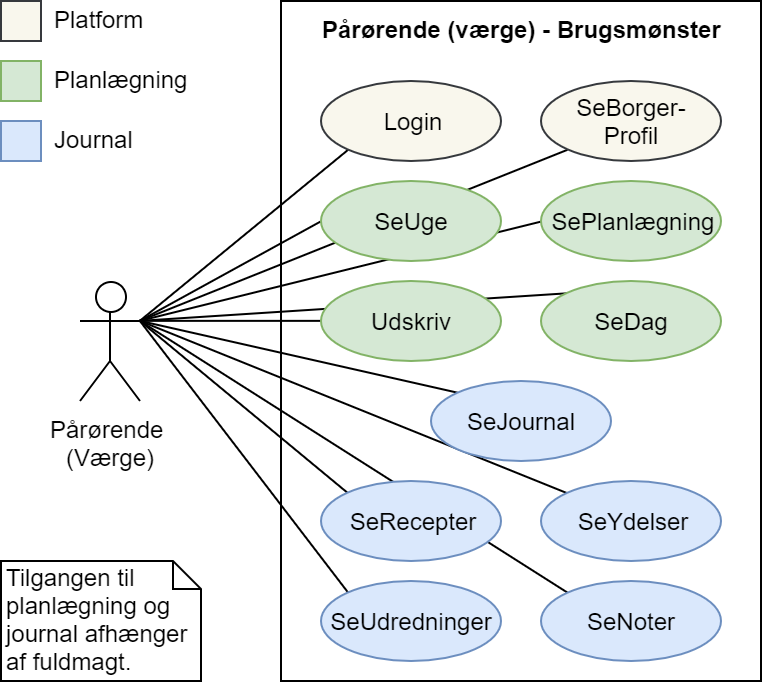

The diagram above was exported from draw.io. Its source (the exported page's mxGraphModel, read from the mxfile embedded in the PNG):
<mxGraphModel dx="983" dy="578" grid="1" gridSize="10" guides="1" tooltips="1" connect="1" arrows="1" fold="1" page="1" pageScale="1" pageWidth="850" pageHeight="1100" math="0" shadow="0">
  <root>
    <mxCell id="0" />
    <mxCell id="1" parent="0" />
    <mxCell id="JJ6CAFe-qYpxg0V2ff2T-1" value="Pårørende (værge) - Brugsmønster" style="html=1;strokeColor=#000000;fillColor=none;fontStyle=1;verticalAlign=top;" vertex="1" parent="1">
      <mxGeometry x="140" width="240" height="340" as="geometry" />
    </mxCell>
    <mxCell id="JJ6CAFe-qYpxg0V2ff2T-2" style="edgeStyle=none;rounded=0;orthogonalLoop=1;jettySize=auto;html=1;exitX=1;exitY=0.3333333333333333;exitDx=0;exitDy=0;exitPerimeter=0;entryX=0;entryY=1;entryDx=0;entryDy=0;startArrow=none;startFill=0;endArrow=none;endFill=0;strokeColor=#000000;" edge="1" parent="1" source="JJ6CAFe-qYpxg0V2ff2T-13" target="JJ6CAFe-qYpxg0V2ff2T-14">
      <mxGeometry relative="1" as="geometry" />
    </mxCell>
    <mxCell id="JJ6CAFe-qYpxg0V2ff2T-3" style="edgeStyle=none;rounded=0;orthogonalLoop=1;jettySize=auto;html=1;exitX=1;exitY=0.3333333333333333;exitDx=0;exitDy=0;exitPerimeter=0;entryX=0;entryY=1;entryDx=0;entryDy=0;startArrow=none;startFill=0;endArrow=none;endFill=0;strokeColor=#000000;" edge="1" parent="1" source="JJ6CAFe-qYpxg0V2ff2T-13" target="JJ6CAFe-qYpxg0V2ff2T-15">
      <mxGeometry relative="1" as="geometry" />
    </mxCell>
    <mxCell id="JJ6CAFe-qYpxg0V2ff2T-4" style="edgeStyle=none;rounded=0;orthogonalLoop=1;jettySize=auto;html=1;exitX=1;exitY=0.3333333333333333;exitDx=0;exitDy=0;exitPerimeter=0;entryX=0;entryY=0.5;entryDx=0;entryDy=0;startArrow=none;startFill=0;endArrow=none;endFill=0;strokeColor=#000000;" edge="1" parent="1" source="JJ6CAFe-qYpxg0V2ff2T-13" target="JJ6CAFe-qYpxg0V2ff2T-17">
      <mxGeometry relative="1" as="geometry" />
    </mxCell>
    <mxCell id="JJ6CAFe-qYpxg0V2ff2T-5" style="edgeStyle=none;rounded=0;orthogonalLoop=1;jettySize=auto;html=1;exitX=1;exitY=0.3333333333333333;exitDx=0;exitDy=0;exitPerimeter=0;entryX=0;entryY=0.5;entryDx=0;entryDy=0;startArrow=none;startFill=0;endArrow=none;endFill=0;strokeColor=#000000;" edge="1" parent="1" source="JJ6CAFe-qYpxg0V2ff2T-13" target="JJ6CAFe-qYpxg0V2ff2T-19">
      <mxGeometry relative="1" as="geometry" />
    </mxCell>
    <mxCell id="JJ6CAFe-qYpxg0V2ff2T-6" style="edgeStyle=none;rounded=0;orthogonalLoop=1;jettySize=auto;html=1;exitX=1;exitY=0.3333333333333333;exitDx=0;exitDy=0;exitPerimeter=0;entryX=0;entryY=0.5;entryDx=0;entryDy=0;startArrow=none;startFill=0;endArrow=none;endFill=0;strokeColor=#000000;" edge="1" parent="1" source="JJ6CAFe-qYpxg0V2ff2T-13" target="JJ6CAFe-qYpxg0V2ff2T-16">
      <mxGeometry relative="1" as="geometry" />
    </mxCell>
    <mxCell id="JJ6CAFe-qYpxg0V2ff2T-7" style="edgeStyle=none;rounded=0;orthogonalLoop=1;jettySize=auto;html=1;exitX=1;exitY=0.3333333333333333;exitDx=0;exitDy=0;exitPerimeter=0;entryX=0;entryY=0;entryDx=0;entryDy=0;startArrow=none;startFill=0;endArrow=none;endFill=0;strokeColor=#000000;" edge="1" parent="1" source="JJ6CAFe-qYpxg0V2ff2T-13" target="JJ6CAFe-qYpxg0V2ff2T-18">
      <mxGeometry relative="1" as="geometry" />
    </mxCell>
    <mxCell id="JJ6CAFe-qYpxg0V2ff2T-8" style="edgeStyle=none;rounded=0;orthogonalLoop=1;jettySize=auto;html=1;exitX=1;exitY=0.3333333333333333;exitDx=0;exitDy=0;exitPerimeter=0;entryX=0;entryY=0;entryDx=0;entryDy=0;startArrow=none;startFill=0;endArrow=none;endFill=0;strokeColor=#000000;" edge="1" parent="1" source="JJ6CAFe-qYpxg0V2ff2T-13" target="JJ6CAFe-qYpxg0V2ff2T-20">
      <mxGeometry relative="1" as="geometry" />
    </mxCell>
    <mxCell id="JJ6CAFe-qYpxg0V2ff2T-9" style="edgeStyle=none;rounded=0;orthogonalLoop=1;jettySize=auto;html=1;exitX=1;exitY=0.3333333333333333;exitDx=0;exitDy=0;exitPerimeter=0;entryX=0;entryY=0;entryDx=0;entryDy=0;startArrow=none;startFill=0;endArrow=none;endFill=0;strokeColor=#000000;" edge="1" parent="1" source="JJ6CAFe-qYpxg0V2ff2T-13" target="JJ6CAFe-qYpxg0V2ff2T-21">
      <mxGeometry relative="1" as="geometry" />
    </mxCell>
    <mxCell id="JJ6CAFe-qYpxg0V2ff2T-10" style="edgeStyle=none;rounded=0;orthogonalLoop=1;jettySize=auto;html=1;exitX=1;exitY=0.3333333333333333;exitDx=0;exitDy=0;exitPerimeter=0;entryX=0;entryY=0;entryDx=0;entryDy=0;startArrow=none;startFill=0;endArrow=none;endFill=0;strokeColor=#000000;" edge="1" parent="1" source="JJ6CAFe-qYpxg0V2ff2T-13" target="JJ6CAFe-qYpxg0V2ff2T-22">
      <mxGeometry relative="1" as="geometry" />
    </mxCell>
    <mxCell id="JJ6CAFe-qYpxg0V2ff2T-11" style="edgeStyle=none;rounded=0;orthogonalLoop=1;jettySize=auto;html=1;exitX=1;exitY=0.3333333333333333;exitDx=0;exitDy=0;exitPerimeter=0;entryX=0;entryY=0;entryDx=0;entryDy=0;startArrow=none;startFill=0;endArrow=none;endFill=0;strokeColor=#000000;" edge="1" parent="1" source="JJ6CAFe-qYpxg0V2ff2T-13" target="JJ6CAFe-qYpxg0V2ff2T-24">
      <mxGeometry relative="1" as="geometry" />
    </mxCell>
    <mxCell id="JJ6CAFe-qYpxg0V2ff2T-12" style="edgeStyle=none;rounded=0;orthogonalLoop=1;jettySize=auto;html=1;exitX=1;exitY=0.3333333333333333;exitDx=0;exitDy=0;exitPerimeter=0;entryX=0;entryY=0;entryDx=0;entryDy=0;startArrow=none;startFill=0;endArrow=none;endFill=0;strokeColor=#000000;" edge="1" parent="1" source="JJ6CAFe-qYpxg0V2ff2T-13" target="JJ6CAFe-qYpxg0V2ff2T-23">
      <mxGeometry relative="1" as="geometry" />
    </mxCell>
    <mxCell id="JJ6CAFe-qYpxg0V2ff2T-13" value="Pårørende &lt;br&gt;(Værge)" style="shape=umlActor;verticalLabelPosition=bottom;labelBackgroundColor=#ffffff;verticalAlign=top;html=1;strokeColor=#000000;fillColor=none;" vertex="1" parent="1">
      <mxGeometry x="39.5" y="140" width="30" height="60" as="geometry" />
    </mxCell>
    <mxCell id="JJ6CAFe-qYpxg0V2ff2T-14" value="Login" style="ellipse;whiteSpace=wrap;html=1;strokeColor=#36393d;fillColor=#f9f7ed;" vertex="1" parent="1">
      <mxGeometry x="160" y="40" width="90" height="40" as="geometry" />
    </mxCell>
    <mxCell id="JJ6CAFe-qYpxg0V2ff2T-15" value="SeBorger-&lt;br&gt;Profil&lt;br&gt;" style="ellipse;whiteSpace=wrap;html=1;strokeColor=#36393d;fillColor=#f9f7ed;" vertex="1" parent="1">
      <mxGeometry x="270" y="40" width="90" height="40" as="geometry" />
    </mxCell>
    <mxCell id="JJ6CAFe-qYpxg0V2ff2T-16" value="SePlanlægning" style="ellipse;whiteSpace=wrap;html=1;strokeColor=#82b366;fillColor=#d5e8d4;" vertex="1" parent="1">
      <mxGeometry x="270" y="90" width="90" height="40" as="geometry" />
    </mxCell>
    <mxCell id="JJ6CAFe-qYpxg0V2ff2T-17" value="SeUge" style="ellipse;whiteSpace=wrap;html=1;strokeColor=#82b366;fillColor=#d5e8d4;" vertex="1" parent="1">
      <mxGeometry x="160" y="90" width="90" height="40" as="geometry" />
    </mxCell>
    <mxCell id="JJ6CAFe-qYpxg0V2ff2T-18" value="SeDag" style="ellipse;whiteSpace=wrap;html=1;strokeColor=#82b366;fillColor=#d5e8d4;" vertex="1" parent="1">
      <mxGeometry x="270" y="140" width="90" height="40" as="geometry" />
    </mxCell>
    <mxCell id="JJ6CAFe-qYpxg0V2ff2T-19" value="Udskriv" style="ellipse;whiteSpace=wrap;html=1;strokeColor=#82b366;fillColor=#d5e8d4;" vertex="1" parent="1">
      <mxGeometry x="160" y="140" width="90" height="40" as="geometry" />
    </mxCell>
    <mxCell id="JJ6CAFe-qYpxg0V2ff2T-20" value="SeJournal" style="ellipse;whiteSpace=wrap;html=1;strokeColor=#6c8ebf;fillColor=#dae8fc;" vertex="1" parent="1">
      <mxGeometry x="215" y="190" width="90" height="40" as="geometry" />
    </mxCell>
    <mxCell id="JJ6CAFe-qYpxg0V2ff2T-21" value="SeRecepter" style="ellipse;whiteSpace=wrap;html=1;strokeColor=#6c8ebf;fillColor=#dae8fc;" vertex="1" parent="1">
      <mxGeometry x="160" y="240" width="90" height="40" as="geometry" />
    </mxCell>
    <mxCell id="JJ6CAFe-qYpxg0V2ff2T-22" value="SeYdelser" style="ellipse;whiteSpace=wrap;html=1;strokeColor=#6c8ebf;fillColor=#dae8fc;" vertex="1" parent="1">
      <mxGeometry x="270" y="240" width="90" height="40" as="geometry" />
    </mxCell>
    <mxCell id="JJ6CAFe-qYpxg0V2ff2T-23" value="SeNoter" style="ellipse;whiteSpace=wrap;html=1;strokeColor=#6c8ebf;fillColor=#dae8fc;" vertex="1" parent="1">
      <mxGeometry x="270" y="290" width="90" height="40" as="geometry" />
    </mxCell>
    <mxCell id="JJ6CAFe-qYpxg0V2ff2T-24" value="SeUdredninger" style="ellipse;whiteSpace=wrap;html=1;strokeColor=#6c8ebf;fillColor=#dae8fc;" vertex="1" parent="1">
      <mxGeometry x="160" y="290" width="90" height="40" as="geometry" />
    </mxCell>
    <mxCell id="JJ6CAFe-qYpxg0V2ff2T-26" value="" style="html=1;fillColor=#f9f7ed;strokeColor=#36393d;" vertex="1" parent="1">
      <mxGeometry width="20" height="20" as="geometry" />
    </mxCell>
    <mxCell id="JJ6CAFe-qYpxg0V2ff2T-27" value="Platform" style="text;html=1;resizable=0;points=[];autosize=1;align=left;verticalAlign=top;spacingTop=-4;" vertex="1" parent="1">
      <mxGeometry x="24.5" width="60" height="20" as="geometry" />
    </mxCell>
    <mxCell id="JJ6CAFe-qYpxg0V2ff2T-28" value="" style="html=1;fillColor=#d5e8d4;strokeColor=#82b366;" vertex="1" parent="1">
      <mxGeometry y="30" width="20" height="20" as="geometry" />
    </mxCell>
    <mxCell id="JJ6CAFe-qYpxg0V2ff2T-29" value="Planlægning" style="text;html=1;resizable=0;points=[];autosize=1;align=left;verticalAlign=top;spacingTop=-4;" vertex="1" parent="1">
      <mxGeometry x="24.5" y="30" width="80" height="20" as="geometry" />
    </mxCell>
    <mxCell id="JJ6CAFe-qYpxg0V2ff2T-30" value="" style="html=1;fillColor=#dae8fc;strokeColor=#6c8ebf;" vertex="1" parent="1">
      <mxGeometry y="60" width="20" height="20" as="geometry" />
    </mxCell>
    <mxCell id="JJ6CAFe-qYpxg0V2ff2T-31" value="Journal" style="text;html=1;resizable=0;points=[];autosize=1;align=left;verticalAlign=top;spacingTop=-4;" vertex="1" parent="1">
      <mxGeometry x="24.5" y="60" width="50" height="20" as="geometry" />
    </mxCell>
    <mxCell id="JJ6CAFe-qYpxg0V2ff2T-32" value="Tilgangen til planlægning og journal afhænger af fuldmagt." style="shape=note;whiteSpace=wrap;html=1;size=14;verticalAlign=top;align=left;spacingTop=-6;" vertex="1" parent="1">
      <mxGeometry y="280" width="100" height="60" as="geometry" />
    </mxCell>
  </root>
</mxGraphModel>